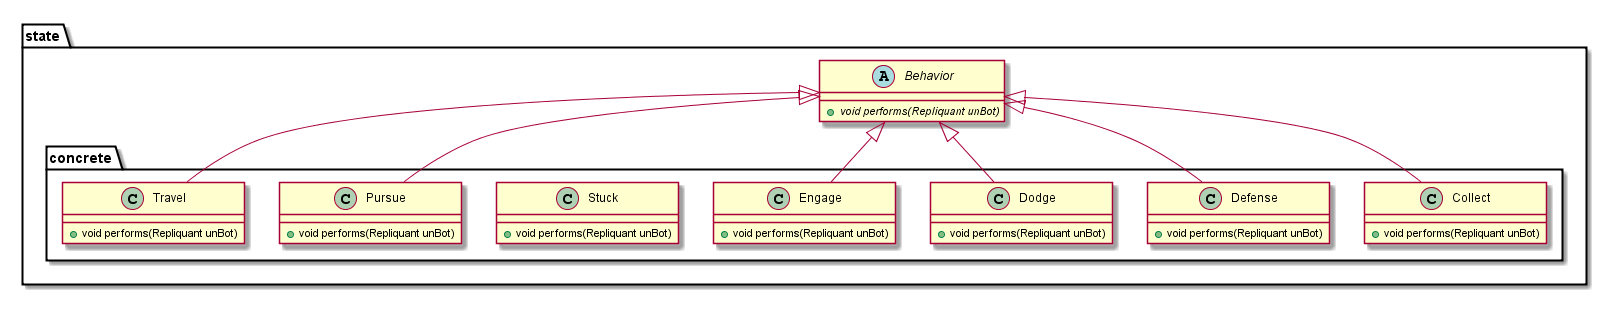

The diagram above was rendered by PlantUML. Its source (embedded in the PNG):
@startuml
package state {
    abstract class Behavior {
        + {abstract} void performs(Repliquant unBot)
    }
    package concrete {
        class Collect {
            + void performs(Repliquant unBot)
        }
        class Defense {
            + void performs(Repliquant unBot)
        }
        class Dodge {
            + void performs(Repliquant unBot)
        }
        class Engage {
            + void performs(Repliquant unBot)
        }
        class Stuck {
            + void performs(Repliquant unBot)
        }
        class Pursue {
            + void performs(Repliquant unBot)
        }
        class Travel {
            + void performs(Repliquant unBot)
        }
    }
}

Behavior <|-- Collect
Behavior <|-- Defense
Behavior <|-- Dodge
Behavior <|-- Engage
Behavior <|-- Pursue
Behavior <|-- Travel
@enduml